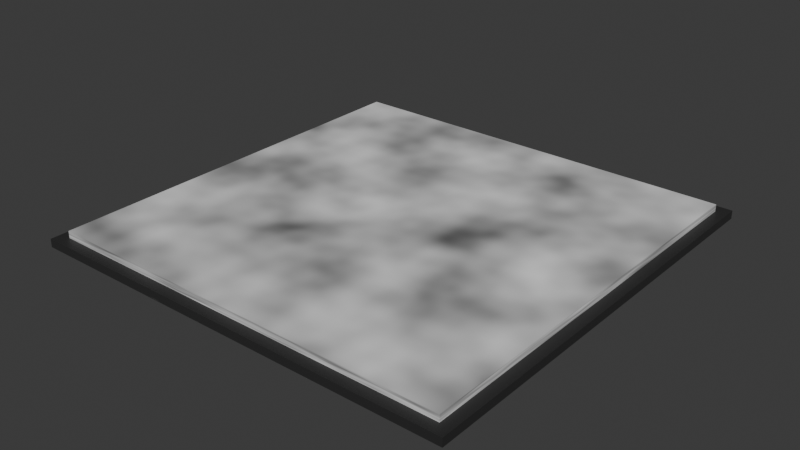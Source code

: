 # Source: Tile.blend  (saved by Blender 4.0.36; exported with 4.5.12 LTS)
import bpy
from mathutils import Matrix  # noqa: F401  (used for matrix-valued properties, if any)

bpy.ops.wm.read_factory_settings(use_empty=True)
scene = bpy.context.scene
scene.name = 'Scene'

# ---- collections
col_collection = bpy.data.collections.new('Collection'); scene.collection.children.link(col_collection)

# ---- images (referenced by path relative to the original .blend; pixels are not part of the script)
import os
ASSET_DIR = os.environ.get("B2B_ASSET_DIR", "")  # directory of the original .blend (textures are referenced by path, not embedded)
HERE = os.path.dirname(os.path.abspath(__file__))  # packed textures are extracted next to this script under _unpacked/

def load_image(name, relpath, width, height, colorspace="sRGB"):
    """Load a texture the original file referenced (path relative to the .blend, or extracted next to this script)."""
    p = next((c for c in (os.path.join(HERE, relpath), os.path.join(ASSET_DIR, relpath)) if relpath and os.path.exists(c)), "")
    if p:
        img = bpy.data.images.load(p, check_existing=True)
        img.name = name
    else:  # same state as the original file: an image datablock whose file is absent (Cycles renders it pink)
        img = bpy.data.images.new(name, width, height)
        img.source = "FILE"
        img.filepath = "//" + (relpath or name)
    img.colorspace_settings.name = colorspace
    return img
img_tile = load_image('Tile', 'Tile.png', 1024, 1024, 'sRGB')

# ---- materials (node trees are filled in below, after node groups)
mat_tile = bpy.data.materials.new('Tile')
mat_grout = bpy.data.materials.new('Grout')

# ---- material node trees
mat_tile.use_nodes = True; mat_tile.node_tree.nodes.clear()
_N = mat_tile.node_tree.nodes; _L = mat_tile.node_tree.links
n0 = _N.new('ShaderNodeBsdfPrincipled'); n0.name = 'Principled BSDF'; n0.location = (10, 300)
n0.inputs[3].default_value = 1.45
n1 = _N.new('ShaderNodeOutputMaterial'); n1.name = 'Material Output'; n1.location = (300, 300)
n2 = _N.new('ShaderNodeTexNoise'); n2.name = 'Noise Texture'; n2.location = (-620, 190)
n3 = _N.new('ShaderNodeValToRGB'); n3.name = 'Color Ramp'; n3.location = (-327, 155)
while len(n3.color_ramp.elements) > 1: n3.color_ramp.elements.remove(n3.color_ramp.elements[-1])
n3.color_ramp.elements[0].position = 0.1727; n3.color_ramp.elements[0].color = (0.0, 0.0, 0.0, 1.0)
_e = n3.color_ramp.elements.new(0.7545); _e.color = (1.0, 1.0, 1.0, 1.0)
n4 = _N.new('ShaderNodeTexImage'); n4.name = 'Image Texture'; n4.location = (-721, -220)
n4.image = img_tile
_L.new(n0.outputs[0], n1.inputs[0])
_L.new(n2.outputs[0], n3.inputs[0])
_L.new(n3.outputs[0], n0.inputs[0])
n1.is_active_output = True
mat_grout.use_nodes = True; mat_grout.node_tree.nodes.clear()
_N = mat_grout.node_tree.nodes; _L = mat_grout.node_tree.links
n0 = _N.new('ShaderNodeBsdfPrincipled'); n0.name = 'Principled BSDF'; n0.location = (10, 300)
n0.inputs[3].default_value = 1.45
n1 = _N.new('ShaderNodeOutputMaterial'); n1.name = 'Material Output'; n1.location = (300, 300)
n2 = _N.new('ShaderNodeTexNoise'); n2.name = 'Noise Texture'; n2.location = (-572, 224)
n3 = _N.new('ShaderNodeValToRGB'); n3.name = 'Color Ramp'; n3.location = (-336, 222)
while len(n3.color_ramp.elements) > 1: n3.color_ramp.elements.remove(n3.color_ramp.elements[-1])
n3.color_ramp.elements[0].position = 0.7591; n3.color_ramp.elements[0].color = (0.02663, 0.02663, 0.02663, 1.0)
_e = n3.color_ramp.elements.new(0.9091); _e.color = (0.3599, 0.3599, 0.3599, 1.0)
_L.new(n0.outputs[0], n1.inputs[0])
_L.new(n2.outputs[0], n3.inputs[0])
_L.new(n3.outputs[0], n0.inputs[0])
n1.is_active_output = True

# ---- world
world_world = bpy.data.worlds.new('World'); scene.world = world_world
world_world.use_nodes = True; world_world.node_tree.nodes.clear()
_N = world_world.node_tree.nodes; _L = world_world.node_tree.links
n0 = _N.new('ShaderNodeOutputWorld'); n0.name = 'World Output'; n0.location = (300, 300)
n1 = _N.new('ShaderNodeBackground'); n1.name = 'Background'; n1.location = (10, 300)
n1.inputs[0].default_value = (0.05088, 0.05088, 0.05088, 1.0)
_L.new(n1.outputs[0], n0.inputs[0])
n0.is_active_output = True
world_world.color = (0.05088, 0.05088, 0.05088)
world_world.use_sun_shadow = False
world_world.sun_shadow_jitter_overblur = 0.0

# ---- meshes
me_cube = bpy.data.meshes.new('Cube')
me_cube.from_pydata([(0.947, 0.947, 1.0), (1.0, 1.0, -1.0), (0.947, -0.947, 1.0), (1.0, -1.0, -1.0), (-0.947, 0.947, 1.0), (-1.0, 1.0, -1.0), (-0.947, -0.947, 1.0), (-1.0, -1.0, -1.0), (1.0, -1.0, 1.0), (-1.0, -1.0, 1.0), (1.0, 1.0, 1.0), (-1.0, 1.0, 1.0), (0.947, -0.947, 2.702), (-0.947, -0.947, 2.702), (0.947, 0.947, 2.702), (-0.947, 0.947, 2.702), (0.947, 0.947, 1.0), (0.947, -0.947, 1.0), (-0.947, 0.947, 1.0), (-0.947, -0.947, 1.0), (1.0, -1.0, 1.0), (-1.0, -1.0, 1.0), (1.0, 1.0, 1.0), (-1.0, 1.0, 1.0)], [], [(2, 0, 14, 12), (3, 8, 9, 7), (7, 9, 11, 5), (5, 1, 3, 7), (1, 10, 8, 3), (5, 11, 10, 1), (14, 15, 13, 12), (4, 6, 13, 15), (6, 2, 12, 13), (0, 4, 15, 14), (17, 19, 21, 20), (16, 17, 20, 22), (19, 18, 23, 21), (18, 16, 22, 23)])
me_cube.polygons.foreach_set('material_index', [0, 1, 1, 0, 1, 1, 0, 0, 0, 0, 1, 1, 1, 1])
_uv = me_cube.uv_layers.new(name='UVMap')
_uv.uv.foreach_set('vector', [0.7506, 0.5127, 0.7506, 0.762, 0.5266, 0.762, 0.5266, 0.5127, 0.0, 0.2633, 0.0, 0.0, 0.2633, 0.0, 0.2633, 0.2633, 0.0, 0.5266, 0.0, 0.2633, 0.2633, 0.2633, 0.2633, 0.5266, 0.5266, 0.2633, 0.2633, 0.2633, 0.2633, 0.0, 0.5266, 0.0, 0.2633, 0.5266, 0.2633, 0.2633, 0.5266, 0.2633, 0.5266, 0.5266, 0.0, 0.7899, 0.0, 0.5266, 0.2633, 0.5266, 0.2633, 0.7899, 0.776, 0.5127, 0.5266, 0.5127, 0.5266, 0.2633, 0.776, 0.2633, 0.4873, 0.5266, 0.4873, 0.776, 0.2633, 0.776, 0.2633, 0.5266, 0.9747, 0.5127, 0.9747, 0.762, 0.7506, 0.762, 0.7506, 0.5127, 1.0, 0.2633, 1.0, 0.5127, 0.776, 0.5127, 0.776, 0.2633, 0.783, 0.006977, 0.5336, 0.006977, 0.5266, 0.0, 0.7899, 0.0, 0.783, 0.2563, 0.783, 0.006977, 0.7899, 0.0, 0.7899, 0.2633, 0.5336, 0.006977, 0.5336, 0.2563, 0.5266, 0.2633, 0.5266, 0.0, 0.5336, 0.2563, 0.783, 0.2563, 0.7899, 0.2633, 0.5266, 0.2633])
me_cube.materials.append(mat_tile)
me_cube.materials.append(mat_grout)
me_cube.use_mirror_vertex_groups = False
me_cube.update()

# ---- objects
ob_cube = bpy.data.objects.new('Cube', me_cube)

# ---- transforms, parenting, visibility, modifiers, constraints
ob_cube.location = (0.0, 0.0, 0.0)
ob_cube.scale = (0.5, 0.5, 0.009482)
ob_cube.lock_rotations_4d = False
ob_cube.empty_display_type = 'ARROWS'
ob_cube.lineart.crease_threshold = 0.0

# ---- collection membership
col_collection.objects.link(ob_cube)

# ---- scene / render settings (as saved in the file)
scene.frame_start = 1; scene.frame_end = 250; scene.frame_set(1)
scene.render.engine = 'CYCLES'
scene.cycles.sampling_pattern = 'TABULATED_SOBOL'
scene.cycles.bake_type = 'DIFFUSE'
bpy.context.view_layer.update()

# ---- added for rendering (the .blend has no active camera and no usable light): camera, sun
cam_auto = bpy.data.cameras.new('AutoCamera')
cam_auto.lens = 50.0
cam_auto.sensor_width = 36.0
cam_auto.clip_end = 1000.0
ob_auto_camera = bpy.data.objects.new('AutoCamera', cam_auto)
scene.collection.objects.link(ob_auto_camera)
ob_auto_camera.location = (1.30887, -1.57064, 1.05516)
ob_auto_camera.rotation_euler = (1.09748, -7.21219e-08, 0.694738)
scene.camera = ob_auto_camera
light_auto_sun = bpy.data.lights.new('AutoSun', 'SUN')
light_auto_sun.energy = 3.0
light_auto_sun.angle = 0.0523599
ob_auto_sun = bpy.data.objects.new('AutoSun', light_auto_sun)
scene.collection.objects.link(ob_auto_sun)
ob_auto_sun.rotation_euler = (0.872665, 0.174533, 0.523599)
bpy.context.view_layer.update()
